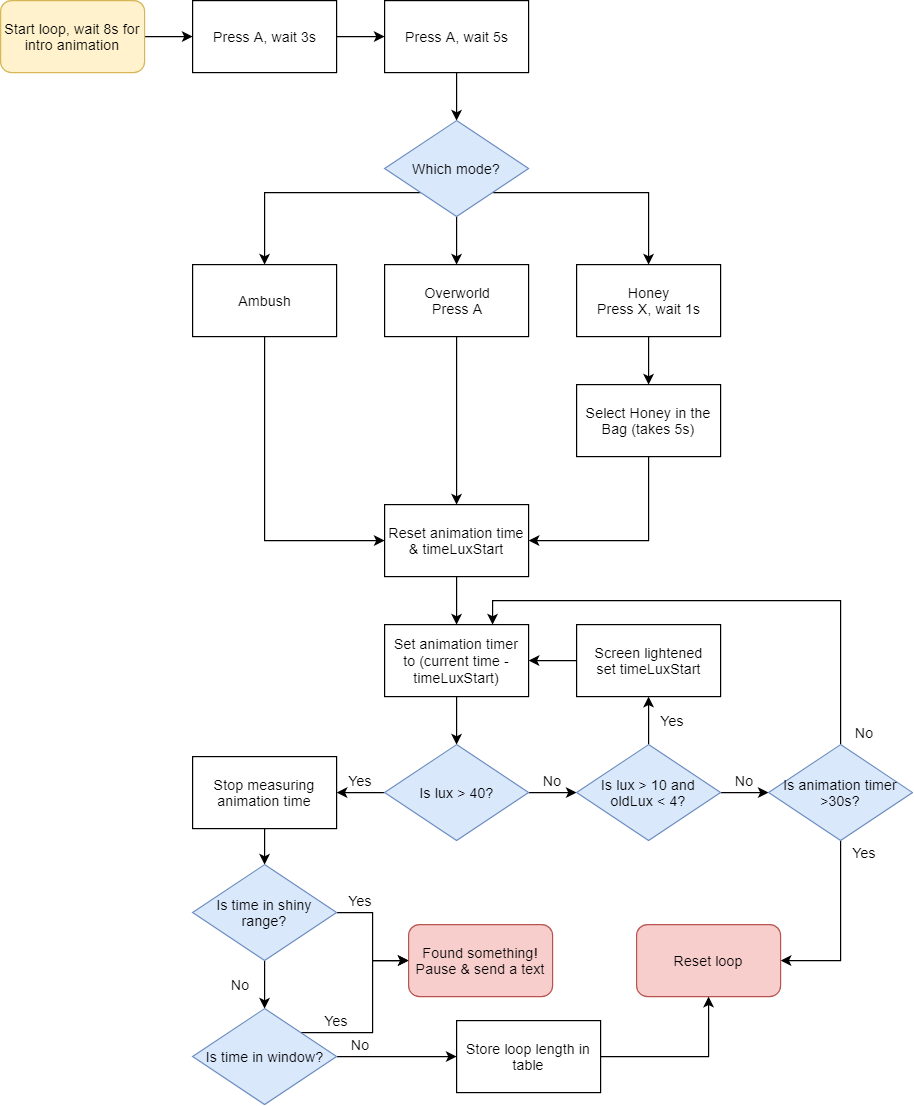

The diagram above was exported from draw.io. Its source (the exported page's mxGraphModel, read from the mxfile embedded in the PNG):
<mxGraphModel dx="782" dy="395" grid="1" gridSize="10" guides="1" tooltips="1" connect="1" arrows="1" fold="1" page="1" pageScale="1" pageWidth="826" pageHeight="1169" math="0" shadow="0">
  <root>
    <mxCell id="0" />
    <mxCell id="1" parent="0" />
    <mxCell id="nXfXF2hE7VY7OfVwXm3V-53" value="" style="edgeStyle=orthogonalEdgeStyle;rounded=0;orthogonalLoop=1;jettySize=auto;html=1;" parent="1" source="nXfXF2hE7VY7OfVwXm3V-1" target="nXfXF2hE7VY7OfVwXm3V-4" edge="1">
      <mxGeometry relative="1" as="geometry" />
    </mxCell>
    <mxCell id="nXfXF2hE7VY7OfVwXm3V-1" value="Start loop, wait 8s for intro animation" style="rounded=1;whiteSpace=wrap;html=1;fillColor=#fff2cc;strokeColor=#d6b656;" parent="1" vertex="1">
      <mxGeometry y="240" width="120" height="60" as="geometry" />
    </mxCell>
    <mxCell id="nXfXF2hE7VY7OfVwXm3V-6" value="" style="edgeStyle=orthogonalEdgeStyle;rounded=0;orthogonalLoop=1;jettySize=auto;html=1;" parent="1" source="nXfXF2hE7VY7OfVwXm3V-4" target="nXfXF2hE7VY7OfVwXm3V-5" edge="1">
      <mxGeometry relative="1" as="geometry" />
    </mxCell>
    <mxCell id="nXfXF2hE7VY7OfVwXm3V-4" value="Press A, wait 3s" style="rounded=0;whiteSpace=wrap;html=1;" parent="1" vertex="1">
      <mxGeometry x="160" y="240" width="120" height="60" as="geometry" />
    </mxCell>
    <mxCell id="nXfXF2hE7VY7OfVwXm3V-8" style="edgeStyle=orthogonalEdgeStyle;rounded=0;orthogonalLoop=1;jettySize=auto;html=1;exitX=0.5;exitY=1;exitDx=0;exitDy=0;entryX=0.5;entryY=0;entryDx=0;entryDy=0;" parent="1" source="nXfXF2hE7VY7OfVwXm3V-5" target="nXfXF2hE7VY7OfVwXm3V-7" edge="1">
      <mxGeometry relative="1" as="geometry">
        <mxPoint x="380" y="340" as="targetPoint" />
      </mxGeometry>
    </mxCell>
    <mxCell id="nXfXF2hE7VY7OfVwXm3V-5" value="Press A, wait 5s" style="rounded=0;whiteSpace=wrap;html=1;" parent="1" vertex="1">
      <mxGeometry x="320" y="240" width="120" height="60" as="geometry" />
    </mxCell>
    <mxCell id="nXfXF2hE7VY7OfVwXm3V-12" style="edgeStyle=orthogonalEdgeStyle;rounded=0;orthogonalLoop=1;jettySize=auto;html=1;exitX=0;exitY=1;exitDx=0;exitDy=0;entryX=0.5;entryY=0;entryDx=0;entryDy=0;" parent="1" source="nXfXF2hE7VY7OfVwXm3V-7" target="nXfXF2hE7VY7OfVwXm3V-9" edge="1">
      <mxGeometry relative="1" as="geometry" />
    </mxCell>
    <mxCell id="nXfXF2hE7VY7OfVwXm3V-13" style="edgeStyle=orthogonalEdgeStyle;rounded=0;orthogonalLoop=1;jettySize=auto;html=1;exitX=0.5;exitY=1;exitDx=0;exitDy=0;entryX=0.5;entryY=0;entryDx=0;entryDy=0;" parent="1" source="nXfXF2hE7VY7OfVwXm3V-7" target="nXfXF2hE7VY7OfVwXm3V-10" edge="1">
      <mxGeometry relative="1" as="geometry" />
    </mxCell>
    <mxCell id="nXfXF2hE7VY7OfVwXm3V-14" style="edgeStyle=orthogonalEdgeStyle;rounded=0;orthogonalLoop=1;jettySize=auto;html=1;exitX=1;exitY=1;exitDx=0;exitDy=0;" parent="1" source="nXfXF2hE7VY7OfVwXm3V-7" target="nXfXF2hE7VY7OfVwXm3V-11" edge="1">
      <mxGeometry relative="1" as="geometry" />
    </mxCell>
    <mxCell id="nXfXF2hE7VY7OfVwXm3V-7" value="Which mode?" style="rhombus;whiteSpace=wrap;html=1;fillColor=#dae8fc;strokeColor=#6c8ebf;" parent="1" vertex="1">
      <mxGeometry x="320" y="340" width="120" height="80" as="geometry" />
    </mxCell>
    <mxCell id="nXfXF2hE7VY7OfVwXm3V-20" style="edgeStyle=orthogonalEdgeStyle;rounded=0;orthogonalLoop=1;jettySize=auto;html=1;exitX=0.5;exitY=1;exitDx=0;exitDy=0;entryX=0;entryY=0.5;entryDx=0;entryDy=0;" parent="1" source="nXfXF2hE7VY7OfVwXm3V-9" target="nXfXF2hE7VY7OfVwXm3V-15" edge="1">
      <mxGeometry relative="1" as="geometry" />
    </mxCell>
    <mxCell id="nXfXF2hE7VY7OfVwXm3V-9" value="Ambush" style="rounded=0;whiteSpace=wrap;html=1;" parent="1" vertex="1">
      <mxGeometry x="160" y="460" width="120" height="60" as="geometry" />
    </mxCell>
    <mxCell id="nXfXF2hE7VY7OfVwXm3V-19" style="edgeStyle=orthogonalEdgeStyle;rounded=0;orthogonalLoop=1;jettySize=auto;html=1;exitX=0.5;exitY=1;exitDx=0;exitDy=0;" parent="1" source="nXfXF2hE7VY7OfVwXm3V-10" target="nXfXF2hE7VY7OfVwXm3V-15" edge="1">
      <mxGeometry relative="1" as="geometry" />
    </mxCell>
    <mxCell id="nXfXF2hE7VY7OfVwXm3V-10" value="Overworld&lt;br&gt;Press A" style="rounded=0;whiteSpace=wrap;html=1;" parent="1" vertex="1">
      <mxGeometry x="320" y="460" width="120" height="60" as="geometry" />
    </mxCell>
    <mxCell id="nXfXF2hE7VY7OfVwXm3V-17" style="edgeStyle=orthogonalEdgeStyle;rounded=0;orthogonalLoop=1;jettySize=auto;html=1;exitX=0.5;exitY=1;exitDx=0;exitDy=0;entryX=0.5;entryY=0;entryDx=0;entryDy=0;" parent="1" source="nXfXF2hE7VY7OfVwXm3V-11" target="nXfXF2hE7VY7OfVwXm3V-16" edge="1">
      <mxGeometry relative="1" as="geometry" />
    </mxCell>
    <mxCell id="nXfXF2hE7VY7OfVwXm3V-11" value="Honey&lt;br&gt;Press X, wait 1s" style="rounded=0;whiteSpace=wrap;html=1;" parent="1" vertex="1">
      <mxGeometry x="480" y="460" width="120" height="60" as="geometry" />
    </mxCell>
    <mxCell id="nXfXF2hE7VY7OfVwXm3V-22" value="" style="edgeStyle=orthogonalEdgeStyle;rounded=0;orthogonalLoop=1;jettySize=auto;html=1;" parent="1" source="nXfXF2hE7VY7OfVwXm3V-15" target="nXfXF2hE7VY7OfVwXm3V-21" edge="1">
      <mxGeometry relative="1" as="geometry" />
    </mxCell>
    <mxCell id="nXfXF2hE7VY7OfVwXm3V-15" value="Reset animation time &amp;amp; timeLuxStart" style="rounded=0;whiteSpace=wrap;html=1;" parent="1" vertex="1">
      <mxGeometry x="320" y="660" width="120" height="60" as="geometry" />
    </mxCell>
    <mxCell id="nXfXF2hE7VY7OfVwXm3V-24" style="edgeStyle=orthogonalEdgeStyle;rounded=0;orthogonalLoop=1;jettySize=auto;html=1;exitX=0.5;exitY=1;exitDx=0;exitDy=0;entryX=0.5;entryY=0;entryDx=0;entryDy=0;" parent="1" source="nXfXF2hE7VY7OfVwXm3V-21" target="nXfXF2hE7VY7OfVwXm3V-23" edge="1">
      <mxGeometry relative="1" as="geometry" />
    </mxCell>
    <mxCell id="nXfXF2hE7VY7OfVwXm3V-21" value="Set animation timer to (current time - timeLuxStart)" style="rounded=0;whiteSpace=wrap;html=1;" parent="1" vertex="1">
      <mxGeometry x="320" y="760" width="120" height="60" as="geometry" />
    </mxCell>
    <mxCell id="nXfXF2hE7VY7OfVwXm3V-18" style="edgeStyle=orthogonalEdgeStyle;rounded=0;orthogonalLoop=1;jettySize=auto;html=1;exitX=0.5;exitY=1;exitDx=0;exitDy=0;entryX=1;entryY=0.5;entryDx=0;entryDy=0;" parent="1" source="nXfXF2hE7VY7OfVwXm3V-16" target="nXfXF2hE7VY7OfVwXm3V-15" edge="1">
      <mxGeometry relative="1" as="geometry" />
    </mxCell>
    <mxCell id="nXfXF2hE7VY7OfVwXm3V-16" value="Select Honey in the Bag (takes 5s)" style="rounded=0;whiteSpace=wrap;html=1;" parent="1" vertex="1">
      <mxGeometry x="480" y="560" width="120" height="60" as="geometry" />
    </mxCell>
    <mxCell id="nXfXF2hE7VY7OfVwXm3V-29" style="edgeStyle=orthogonalEdgeStyle;rounded=0;orthogonalLoop=1;jettySize=auto;html=1;exitX=0;exitY=0.5;exitDx=0;exitDy=0;entryX=1;entryY=0.5;entryDx=0;entryDy=0;" parent="1" source="nXfXF2hE7VY7OfVwXm3V-23" target="nXfXF2hE7VY7OfVwXm3V-27" edge="1">
      <mxGeometry relative="1" as="geometry" />
    </mxCell>
    <mxCell id="nXfXF2hE7VY7OfVwXm3V-33" style="edgeStyle=orthogonalEdgeStyle;rounded=0;orthogonalLoop=1;jettySize=auto;html=1;exitX=1;exitY=0.5;exitDx=0;exitDy=0;entryX=0;entryY=0.5;entryDx=0;entryDy=0;" parent="1" source="nXfXF2hE7VY7OfVwXm3V-23" target="nXfXF2hE7VY7OfVwXm3V-32" edge="1">
      <mxGeometry relative="1" as="geometry" />
    </mxCell>
    <mxCell id="nXfXF2hE7VY7OfVwXm3V-23" value="Is lux &amp;gt; 40?" style="rhombus;whiteSpace=wrap;html=1;fillColor=#dae8fc;strokeColor=#6c8ebf;" parent="1" vertex="1">
      <mxGeometry x="320" y="860" width="120" height="80" as="geometry" />
    </mxCell>
    <mxCell id="nXfXF2hE7VY7OfVwXm3V-49" style="edgeStyle=orthogonalEdgeStyle;rounded=0;orthogonalLoop=1;jettySize=auto;html=1;exitX=0.5;exitY=1;exitDx=0;exitDy=0;entryX=0.5;entryY=0;entryDx=0;entryDy=0;" parent="1" source="nXfXF2hE7VY7OfVwXm3V-27" target="nXfXF2hE7VY7OfVwXm3V-48" edge="1">
      <mxGeometry relative="1" as="geometry" />
    </mxCell>
    <mxCell id="nXfXF2hE7VY7OfVwXm3V-27" value="Stop measuring animation time" style="rounded=0;whiteSpace=wrap;html=1;" parent="1" vertex="1">
      <mxGeometry x="160" y="870" width="120" height="60" as="geometry" />
    </mxCell>
    <mxCell id="nXfXF2hE7VY7OfVwXm3V-30" value="Yes" style="text;html=1;strokeColor=none;fillColor=none;align=center;verticalAlign=middle;whiteSpace=wrap;rounded=0;" parent="1" vertex="1">
      <mxGeometry x="280" y="880" width="40" height="20" as="geometry" />
    </mxCell>
    <mxCell id="nXfXF2hE7VY7OfVwXm3V-36" style="edgeStyle=orthogonalEdgeStyle;rounded=0;orthogonalLoop=1;jettySize=auto;html=1;exitX=1;exitY=0.5;exitDx=0;exitDy=0;entryX=0;entryY=0.5;entryDx=0;entryDy=0;" parent="1" source="nXfXF2hE7VY7OfVwXm3V-32" target="nXfXF2hE7VY7OfVwXm3V-35" edge="1">
      <mxGeometry relative="1" as="geometry" />
    </mxCell>
    <mxCell id="nXfXF2hE7VY7OfVwXm3V-40" style="edgeStyle=orthogonalEdgeStyle;rounded=0;orthogonalLoop=1;jettySize=auto;html=1;exitX=0.5;exitY=0;exitDx=0;exitDy=0;entryX=0.5;entryY=1;entryDx=0;entryDy=0;" parent="1" source="nXfXF2hE7VY7OfVwXm3V-32" target="nXfXF2hE7VY7OfVwXm3V-39" edge="1">
      <mxGeometry relative="1" as="geometry" />
    </mxCell>
    <mxCell id="nXfXF2hE7VY7OfVwXm3V-32" value="Is lux &amp;gt; 10 and oldLux &amp;lt; 4?" style="rhombus;whiteSpace=wrap;html=1;fillColor=#dae8fc;strokeColor=#6c8ebf;" parent="1" vertex="1">
      <mxGeometry x="480" y="860" width="120" height="80" as="geometry" />
    </mxCell>
    <mxCell id="nXfXF2hE7VY7OfVwXm3V-34" value="No" style="text;html=1;strokeColor=none;fillColor=none;align=center;verticalAlign=middle;whiteSpace=wrap;rounded=0;" parent="1" vertex="1">
      <mxGeometry x="440" y="880" width="40" height="20" as="geometry" />
    </mxCell>
    <mxCell id="nXfXF2hE7VY7OfVwXm3V-44" style="edgeStyle=orthogonalEdgeStyle;rounded=0;orthogonalLoop=1;jettySize=auto;html=1;exitX=0.5;exitY=1;exitDx=0;exitDy=0;entryX=1;entryY=0.5;entryDx=0;entryDy=0;" parent="1" source="nXfXF2hE7VY7OfVwXm3V-35" target="nXfXF2hE7VY7OfVwXm3V-43" edge="1">
      <mxGeometry relative="1" as="geometry" />
    </mxCell>
    <mxCell id="nXfXF2hE7VY7OfVwXm3V-46" style="edgeStyle=orthogonalEdgeStyle;rounded=0;orthogonalLoop=1;jettySize=auto;html=1;exitX=0.5;exitY=0;exitDx=0;exitDy=0;entryX=0.75;entryY=0;entryDx=0;entryDy=0;" parent="1" source="nXfXF2hE7VY7OfVwXm3V-35" target="nXfXF2hE7VY7OfVwXm3V-21" edge="1">
      <mxGeometry relative="1" as="geometry" />
    </mxCell>
    <mxCell id="nXfXF2hE7VY7OfVwXm3V-35" value="Is animation timer &amp;gt;30s?" style="rhombus;whiteSpace=wrap;html=1;fillColor=#dae8fc;strokeColor=#6c8ebf;" parent="1" vertex="1">
      <mxGeometry x="640" y="860" width="120" height="80" as="geometry" />
    </mxCell>
    <mxCell id="nXfXF2hE7VY7OfVwXm3V-37" value="No" style="text;html=1;strokeColor=none;fillColor=none;align=center;verticalAlign=middle;whiteSpace=wrap;rounded=0;" parent="1" vertex="1">
      <mxGeometry x="600" y="880" width="40" height="20" as="geometry" />
    </mxCell>
    <mxCell id="nXfXF2hE7VY7OfVwXm3V-41" style="edgeStyle=orthogonalEdgeStyle;rounded=0;orthogonalLoop=1;jettySize=auto;html=1;exitX=0;exitY=0.5;exitDx=0;exitDy=0;entryX=1;entryY=0.5;entryDx=0;entryDy=0;" parent="1" source="nXfXF2hE7VY7OfVwXm3V-39" target="nXfXF2hE7VY7OfVwXm3V-21" edge="1">
      <mxGeometry relative="1" as="geometry" />
    </mxCell>
    <mxCell id="nXfXF2hE7VY7OfVwXm3V-39" value="Screen lightened&lt;br&gt;set timeLuxStart" style="rounded=0;whiteSpace=wrap;html=1;" parent="1" vertex="1">
      <mxGeometry x="480" y="760" width="120" height="60" as="geometry" />
    </mxCell>
    <mxCell id="nXfXF2hE7VY7OfVwXm3V-42" value="Yes" style="text;html=1;strokeColor=none;fillColor=none;align=center;verticalAlign=middle;whiteSpace=wrap;rounded=0;" parent="1" vertex="1">
      <mxGeometry x="540" y="830" width="40" height="20" as="geometry" />
    </mxCell>
    <mxCell id="nXfXF2hE7VY7OfVwXm3V-43" value="Reset loop" style="rounded=1;whiteSpace=wrap;html=1;fillColor=#f8cecc;strokeColor=#b85450;" parent="1" vertex="1">
      <mxGeometry x="530" y="1010" width="120" height="60" as="geometry" />
    </mxCell>
    <mxCell id="nXfXF2hE7VY7OfVwXm3V-45" value="Yes" style="text;html=1;strokeColor=none;fillColor=none;align=center;verticalAlign=middle;whiteSpace=wrap;rounded=0;" parent="1" vertex="1">
      <mxGeometry x="700" y="940" width="40" height="20" as="geometry" />
    </mxCell>
    <mxCell id="nXfXF2hE7VY7OfVwXm3V-47" value="No" style="text;html=1;strokeColor=none;fillColor=none;align=center;verticalAlign=middle;whiteSpace=wrap;rounded=0;" parent="1" vertex="1">
      <mxGeometry x="699.8333129882812" y="840" width="40" height="20" as="geometry" />
    </mxCell>
    <mxCell id="nXfXF2hE7VY7OfVwXm3V-51" style="edgeStyle=orthogonalEdgeStyle;rounded=0;orthogonalLoop=1;jettySize=auto;html=1;exitX=1;exitY=0.5;exitDx=0;exitDy=0;entryX=0;entryY=0.5;entryDx=0;entryDy=0;" parent="1" source="nXfXF2hE7VY7OfVwXm3V-48" target="nXfXF2hE7VY7OfVwXm3V-50" edge="1">
      <mxGeometry relative="1" as="geometry" />
    </mxCell>
    <mxCell id="nXfXF2hE7VY7OfVwXm3V-54" style="edgeStyle=orthogonalEdgeStyle;rounded=0;orthogonalLoop=1;jettySize=auto;html=1;exitX=0.5;exitY=1;exitDx=0;exitDy=0;entryX=0.5;entryY=0;entryDx=0;entryDy=0;" parent="1" source="nXfXF2hE7VY7OfVwXm3V-48" target="nXfXF2hE7VY7OfVwXm3V-52" edge="1">
      <mxGeometry relative="1" as="geometry" />
    </mxCell>
    <mxCell id="nXfXF2hE7VY7OfVwXm3V-48" value="Is time in shiny range?" style="rhombus;whiteSpace=wrap;html=1;fillColor=#dae8fc;strokeColor=#6c8ebf;" parent="1" vertex="1">
      <mxGeometry x="160" y="960" width="120" height="80" as="geometry" />
    </mxCell>
    <mxCell id="nXfXF2hE7VY7OfVwXm3V-50" value="Found something!&lt;br&gt;Pause &amp;amp; send a text" style="rounded=1;whiteSpace=wrap;html=1;fillColor=#f8cecc;strokeColor=#b85450;" parent="1" vertex="1">
      <mxGeometry x="340" y="1010" width="120" height="60" as="geometry" />
    </mxCell>
    <mxCell id="nXfXF2hE7VY7OfVwXm3V-57" style="edgeStyle=orthogonalEdgeStyle;rounded=0;orthogonalLoop=1;jettySize=auto;html=1;exitX=1;exitY=0;exitDx=0;exitDy=0;entryX=0;entryY=0.5;entryDx=0;entryDy=0;" parent="1" source="nXfXF2hE7VY7OfVwXm3V-52" target="nXfXF2hE7VY7OfVwXm3V-50" edge="1">
      <mxGeometry relative="1" as="geometry" />
    </mxCell>
    <mxCell id="nXfXF2hE7VY7OfVwXm3V-63" style="edgeStyle=orthogonalEdgeStyle;rounded=0;orthogonalLoop=1;jettySize=auto;html=1;exitX=1;exitY=0.5;exitDx=0;exitDy=0;entryX=0;entryY=0.5;entryDx=0;entryDy=0;" parent="1" source="nXfXF2hE7VY7OfVwXm3V-52" target="nXfXF2hE7VY7OfVwXm3V-62" edge="1">
      <mxGeometry relative="1" as="geometry" />
    </mxCell>
    <mxCell id="nXfXF2hE7VY7OfVwXm3V-52" value="Is time in window?" style="rhombus;whiteSpace=wrap;html=1;fillColor=#dae8fc;strokeColor=#6c8ebf;" parent="1" vertex="1">
      <mxGeometry x="160" y="1080" width="120" height="80" as="geometry" />
    </mxCell>
    <mxCell id="nXfXF2hE7VY7OfVwXm3V-55" value="Yes" style="text;html=1;strokeColor=none;fillColor=none;align=center;verticalAlign=middle;whiteSpace=wrap;rounded=0;" parent="1" vertex="1">
      <mxGeometry x="280" y="980" width="40" height="20" as="geometry" />
    </mxCell>
    <mxCell id="nXfXF2hE7VY7OfVwXm3V-56" value="No" style="text;html=1;strokeColor=none;fillColor=none;align=center;verticalAlign=middle;whiteSpace=wrap;rounded=0;" parent="1" vertex="1">
      <mxGeometry x="180" y="1050" width="40" height="20" as="geometry" />
    </mxCell>
    <mxCell id="nXfXF2hE7VY7OfVwXm3V-59" value="Yes" style="text;html=1;strokeColor=none;fillColor=none;align=center;verticalAlign=middle;whiteSpace=wrap;rounded=0;" parent="1" vertex="1">
      <mxGeometry x="260" y="1080" width="40" height="20" as="geometry" />
    </mxCell>
    <mxCell id="nXfXF2hE7VY7OfVwXm3V-61" value="No" style="text;html=1;strokeColor=none;fillColor=none;align=center;verticalAlign=middle;whiteSpace=wrap;rounded=0;" parent="1" vertex="1">
      <mxGeometry x="280" y="1100" width="40" height="20" as="geometry" />
    </mxCell>
    <mxCell id="nXfXF2hE7VY7OfVwXm3V-64" style="edgeStyle=orthogonalEdgeStyle;rounded=0;orthogonalLoop=1;jettySize=auto;html=1;exitX=1;exitY=0.5;exitDx=0;exitDy=0;entryX=0.5;entryY=1;entryDx=0;entryDy=0;" parent="1" source="nXfXF2hE7VY7OfVwXm3V-62" target="nXfXF2hE7VY7OfVwXm3V-43" edge="1">
      <mxGeometry relative="1" as="geometry" />
    </mxCell>
    <mxCell id="nXfXF2hE7VY7OfVwXm3V-62" value="Store loop length in table" style="rounded=0;whiteSpace=wrap;html=1;" parent="1" vertex="1">
      <mxGeometry x="380" y="1090" width="120" height="60" as="geometry" />
    </mxCell>
  </root>
</mxGraphModel>